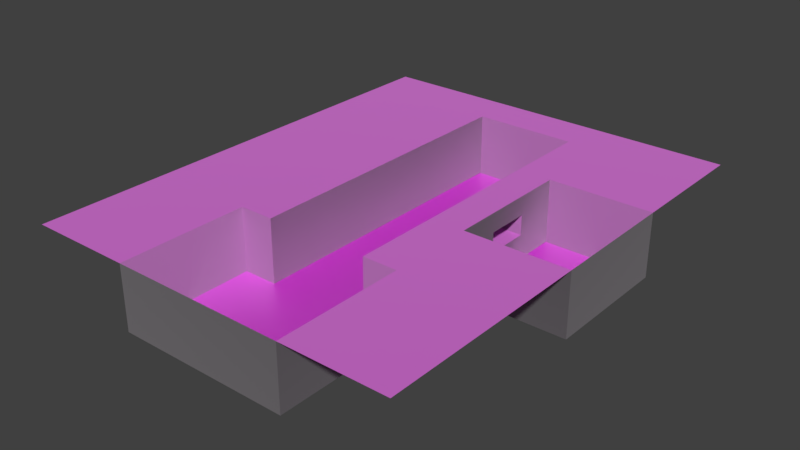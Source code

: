 # Source: Level0Final.blend  (saved by Blender 2.79.0; exported with 4.5.12 LTS)
import bpy
from mathutils import Matrix  # noqa: F401  (used for matrix-valued properties, if any)

bpy.ops.wm.read_factory_settings(use_empty=True)
scene = bpy.context.scene
scene.name = 'Scene'

# ---- collections
col_collection_1 = bpy.data.collections.new('Collection 1'); scene.collection.children.link(col_collection_1)

# ---- images (referenced by path relative to the original .blend; pixels are not part of the script)
import os
ASSET_DIR = os.environ.get("B2B_ASSET_DIR", "")  # directory of the original .blend (textures are referenced by path, not embedded)
HERE = os.path.dirname(os.path.abspath(__file__))  # packed textures are extracted next to this script under _unpacked/

def load_image(name, relpath, width, height, colorspace="sRGB"):
    """Load a texture the original file referenced (path relative to the .blend, or extracted next to this script)."""
    p = next((c for c in (os.path.join(HERE, relpath), os.path.join(ASSET_DIR, relpath)) if relpath and os.path.exists(c)), "")
    if p:
        img = bpy.data.images.load(p, check_existing=True)
        img.name = name
    else:  # same state as the original file: an image datablock whose file is absent (Cycles renders it pink)
        img = bpy.data.images.new(name, width, height)
        img.source = "FILE"
        img.filepath = "//" + (relpath or name)
    img.colorspace_settings.name = colorspace
    return img
img_concreteplates02_nrm_1k_jpg = load_image('ConcretePlates02_NRM_1K.jpg', 'ConcretePlates02_NRM_1K.jpg', 1024, 1024, 'Non-Color')
img_concreteplates02_col_var1_1k_jpg = load_image('ConcretePlates02_COL_VAR1_1K.jpg', 'ConcretePlates02_COL_VAR1_1K.jpg', 1024, 1024, 'sRGB')
img_concrete42_nrm_1k_jpg = load_image('Concrete42_NRM_1K.jpg', 'Concrete42_NRM_1K.jpg', 1024, 1024, 'Non-Color')
img_concrete42_col_var1_1k_jpg = load_image('Concrete42_COL_VAR1_1K.jpg', 'Concrete42_COL_VAR1_1K.jpg', 1024, 1024, 'sRGB')

# ---- materials (node trees are filled in below, after node groups)
mat_material_001 = bpy.data.materials.new('Material.001')
mat_material_001.alpha_threshold = 0.0
mat_material_001.roughness = 0.5
mat_material = bpy.data.materials.new('Material')
mat_material.alpha_threshold = 0.0
mat_material.roughness = 0.5

# ---- material node trees
mat_material_001.use_nodes = True; mat_material_001.node_tree.nodes.clear()
_N = mat_material_001.node_tree.nodes; _L = mat_material_001.node_tree.links
n0 = _N.new('ShaderNodeTexImage'); n0.name = 'Image Texture.001'; n0.location = (-234, 214)
n0.width = 140
n0.image = img_concreteplates02_nrm_1k_jpg
n1 = _N.new('ShaderNodeOutputMaterial'); n1.name = 'Material Output'; n1.location = (808, 294)
n2 = _N.new('ShaderNodeBsdfDiffuse'); n2.name = 'Diffuse BSDF'; n2.location = (358, 399)
n3 = _N.new('ShaderNodeBsdfAnisotropic'); n3.name = 'Glossy BSDF'; n3.location = (360, 205)
n3.distribution = 'GGX'
n3.inputs[1].default_value = 0.8944
n4 = _N.new('ShaderNodeMixShader'); n4.name = 'Mix Shader'; n4.location = (588, 350)
n5 = _N.new('ShaderNodeNormalMap'); n5.name = 'Normal Map'; n5.location = (67, 194)
n6 = _N.new('ShaderNodeTexImage'); n6.name = 'Image Texture'; n6.location = (-237, 494)
n6.width = 140
n6.image = img_concreteplates02_col_var1_1k_jpg
_L.new(n2.outputs[0], n4.inputs[1])
_L.new(n4.outputs[0], n1.inputs[0])
_L.new(n6.outputs[0], n2.inputs[0])
_L.new(n0.outputs[0], n5.inputs[1])
_L.new(n5.outputs[0], n3.inputs[4])
_L.new(n5.outputs[0], n2.inputs[2])
_L.new(n3.outputs[0], n4.inputs[2])
n1.is_active_output = True
mat_material.use_nodes = True; mat_material.node_tree.nodes.clear()
_N = mat_material.node_tree.nodes; _L = mat_material.node_tree.links
n0 = _N.new('ShaderNodeOutputMaterial'); n0.name = 'Material Output'; n0.location = (807, 262)
n1 = _N.new('ShaderNodeMixShader'); n1.name = 'Mix Shader'; n1.location = (585, 270)
n2 = _N.new('ShaderNodeBsdfDiffuse'); n2.name = 'Diffuse BSDF'; n2.location = (379, 363)
n3 = _N.new('ShaderNodeBsdfAnisotropic'); n3.name = 'Glossy BSDF'; n3.location = (392, 154)
n3.distribution = 'GGX'
n3.inputs[1].default_value = 0.4472
n4 = _N.new('ShaderNodeTexImage'); n4.name = 'Image Texture.001'; n4.location = (-81, 172)
n4.width = 140
n4.image = img_concrete42_nrm_1k_jpg
n5 = _N.new('ShaderNodeNormalMap'); n5.name = 'Normal Map'; n5.location = (139, 159)
n6 = _N.new('ShaderNodeTexImage'); n6.name = 'Image Texture'; n6.location = (-81, 467)
n6.width = 140
n6.image = img_concrete42_col_var1_1k_jpg
_L.new(n2.outputs[0], n1.inputs[1])
_L.new(n1.outputs[0], n0.inputs[0])
_L.new(n3.outputs[0], n1.inputs[2])
_L.new(n4.outputs[0], n5.inputs[1])
_L.new(n5.outputs[0], n3.inputs[4])
_L.new(n5.outputs[0], n2.inputs[2])
_L.new(n6.outputs[0], n2.inputs[0])
n0.is_active_output = True

# ---- world
world_world = bpy.data.worlds.new('World'); scene.world = world_world
world_world.color = (0.05088, 0.05088, 0.05088)
world_world.use_sun_shadow = False
world_world.sun_shadow_jitter_overblur = 0.0
world_world.cycles.sampling_method = 'MANUAL'

# ---- meshes
me_plane = bpy.data.meshes.new('Plane')
me_plane.from_pydata([(-1.0, -1.0, 0.0), (1.0, -1.0, 0.0), (-1.0, 1.0, 0.0), (1.0, 1.0, 0.0), (-1.0, 0.8182, 0.0), (-1.0, 0.6364, 0.0), (-1.0, 0.4545, 0.0), (-1.0, 0.2727, 0.0), (-1.0, 0.09091, 0.0), (-1.0, -0.09091, 0.0), (-1.0, -0.2727, 0.0), (-1.0, -0.4545, 0.0), (-1.0, -0.6364, 0.0), (-1.0, -0.8182, 0.0), (-0.8182, -1.0, 0.0), (-0.6364, -1.0, 0.0), (-0.4545, -1.0, 0.0), (-0.2727, -1.0, 0.0), (-0.09091, -1.0, 0.0), (0.09091, -1.0, 0.0), (0.2727, -1.0, 0.0), (0.4545, -1.0, 0.0), (0.6364, -1.0, 0.0), (0.8182, -1.0, 0.0), (1.0, -0.8182, 0.0), (1.0, -0.6364, 0.0), (1.0, -0.4545, 0.0), (1.0, -0.2727, 0.0), (1.0, -0.09091, 0.0), (1.0, 0.09091, 0.0), (1.0, 0.2727, 0.0), (1.0, 0.4545, 0.0), (1.0, 0.6364, 0.0), (1.0, 0.8182, 0.0), (0.8182, 1.0, 0.0), (0.6364, 1.0, 0.0), (0.4545, 1.0, 0.0), (0.2727, 1.0, 0.0), (0.09091, 1.0, 0.0), (-0.09091, 1.0, 0.0), (-0.2727, 1.0, 0.0), (-0.4545, 1.0, 0.0), (-0.6364, 1.0, 0.0), (-0.8182, 1.0, 0.0), (-0.8182, -0.8182, 0.0), (-0.8182, -0.6364, 0.0), (-0.8182, -0.4545, 0.0), (-0.8182, -0.2727, 0.0), (-0.8182, -0.09091, 0.0), (-0.8182, 0.09091, 0.0), (-0.8182, 0.2727, 0.0), (-0.8182, 0.4545, 0.0), (-0.8182, 0.6364, 0.0), (-0.8182, 0.8182, 0.0), (-0.6364, -0.8182, 0.0), (-0.6364, -0.6364, 0.0), (-0.6364, -0.4545, 0.0), (-0.6364, -0.2727, 0.0), (-0.6364, -0.09091, 0.0), (-0.6364, 0.09091, 0.0), (-0.6364, 0.2727, 0.0), (-0.6364, 0.4545, 0.0), (-0.6364, 0.6364, 0.0), (-0.6364, 0.8182, 0.0), (-0.4545, -0.8182, 0.0), (-0.4545, -0.6364, 0.0), (-0.4545, -0.4545, 0.0), (-0.4545, -0.2727, 0.0), (-0.4545, -0.09091, 0.0), (-0.4545, 0.09091, 0.0), (-0.4545, 0.2727, 0.0), (-0.4545, 0.4545, 0.0), (-0.4545, 0.6364, 0.0), (-0.4545, 0.8182, 0.0), (-0.2727, -0.4545, 0.0), (-0.2727, -0.2727, 0.0), (-0.2727, -0.09091, 0.0), (-0.2727, 0.09091, 0.0), (-0.2727, 0.2727, 0.0), (-0.2727, 0.4545, 0.0), (-0.2727, 0.6364, 0.0), (-0.2727, 0.8182, 0.0), (-0.09091, 0.8182, 0.0), (0.09091, 0.8182, 0.0), (0.2727, -0.4545, 0.0), (0.2727, -0.2727, 0.0), (0.2727, -0.09091, 0.0), (0.2727, 0.09091, 0.0), (0.2727, 0.2727, 0.0), (0.2727, 0.4545, 0.0), (0.2727, 0.6364, 0.0), (0.2727, 0.8182, 0.0), (0.4545, -0.8182, 0.0), (0.4545, -0.6364, 0.0), (0.4545, -0.4545, 0.0), (0.4545, -0.2727, 0.0), (0.4545, -0.09091, 0.0), (0.4545, 0.09091, 0.0), (0.4545, 0.2727, 0.0), (0.4545, 0.4545, 0.0), (0.4545, 0.6364, 0.0), (0.4545, 0.8182, 0.0), (0.6364, -0.8182, 0.0), (0.6364, -0.6364, 0.0), (0.6364, -0.4545, 0.0), (0.6364, -0.2727, 0.0), (0.6364, -0.09091, 0.0), (0.6364, 0.4545, 0.0), (0.6364, 0.6364, 0.0), (0.6364, 0.8182, 0.0), (0.8182, -0.8182, 0.0), (0.8182, -0.6364, 0.0), (0.8182, -0.4545, 0.0), (0.8182, -0.2727, 0.0), (0.8182, -0.09091, 0.0), (0.8182, 0.4545, 0.0), (0.8182, 0.6364, 0.0), (0.8182, 0.8182, 0.0), (-0.4545, -1.0, -5.0), (-0.2727, -1.0, -5.0), (-0.09091, -1.0, -5.0), (0.09091, -1.0, -5.0), (0.2727, -1.0, -5.0), (0.4545, -1.0, -5.0), (1.0, -0.09091, -5.0), (1.0, 0.09091, -5.0), (1.0, 0.2727, -5.0), (1.0, 0.4545, -5.0), (-0.4545, -0.8182, -5.0), (-0.4545, -0.6364, -5.0), (-0.4545, -0.4545, -5.0), (-0.2727, -0.4545, -5.0), (-0.2727, -0.2727, -5.0), (-0.2727, -0.09091, -5.0), (-0.2727, 0.09091, -5.0), (-0.2727, 0.2727, -5.0), (-0.2727, 0.4545, -5.0), (-0.2727, 0.6364, -5.0), (-0.2727, 0.8182, -5.0), (-0.09091, 0.8182, -5.0), (0.09091, 0.8182, -5.0), (0.2727, -0.4545, -5.0), (0.2727, -0.2727, -5.0), (0.2727, -0.09091, -5.0), (0.2727, 0.09091, -5.0), (0.2727, 0.2727, -5.0), (0.2727, 0.4545, -5.0), (0.2727, 0.6364, -5.0), (0.2727, 0.8182, -5.0), (0.4545, -0.8182, -5.0), (0.4545, -0.6364, -5.0), (0.4545, -0.4545, -5.0), (0.4545, -0.09091, -5.0), (0.4545, 0.09091, -5.0), (0.4545, 0.2727, -5.0), (0.4545, 0.4545, -5.0), (0.6364, -0.09091, -5.0), (0.6364, 0.4545, -5.0), (0.8182, -0.09091, -5.0), (0.8182, 0.4545, -5.0), (0.09091, -1.0, -1.5), (-0.2727, 0.6364, -1.5), (-0.09091, -1.0, -1.5), (-0.2727, 0.4545, -1.5), (-0.2727, -1.0, -1.5), (-0.2727, 0.2727, -1.5), (-0.2727, 0.09091, -1.5), (0.4545, -0.6364, -1.5), (-0.2727, 0.8182, -1.5), (-0.2727, -0.09091, -1.5), (0.4545, -0.8182, -1.5), (-0.4545, -0.6364, -1.5), (-0.2727, -0.2727, -1.5), (-0.4545, -0.8182, -1.5), (-0.4545, -1.0, -1.5), (-0.09091, 0.8182, -1.5), (0.2727, 0.6364, -1.5), (-0.2727, -0.4545, -1.5), (-0.4545, -0.4545, -1.5), (0.4545, -0.4545, -1.5), (0.2727, 0.4545, -1.5), (0.2727, 0.2727, -1.5), (0.2727, 0.09091, -1.5), (0.2727, 0.8182, -1.5), (0.09091, 0.8182, -1.5), (0.2727, -0.09091, -1.5), (0.2727, -1.0, -1.5), (0.4545, -1.0, -1.5), (0.2727, -0.4545, -1.5), (0.2727, -0.2727, -1.5), (0.09091, -1.0, -3.075), (-0.09091, -1.0, -3.075), (-0.2727, -1.0, -3.075), (0.4545, -0.6364, -3.075), (-0.2727, 0.8182, -3.075), (0.4545, -0.8182, -3.075), (-0.4545, -1.0, -3.075), (-0.09091, 0.8182, -3.075), (0.2727, 0.6364, -3.075), (-0.4545, -0.4545, -3.075), (0.2727, 0.4545, -3.075), (0.2727, 0.2727, -3.075), (0.2727, 0.09091, -3.075), (0.09091, 0.8182, -3.075), (0.2727, -0.09091, -3.075), (0.4545, -1.0, -3.075), (0.2727, -0.2727, -3.075), (-0.2727, 0.6364, -3.075), (-0.2727, 0.4545, -3.075), (-0.2727, 0.2727, -3.075), (-0.2727, 0.09091, -3.075), (-0.2727, -0.09091, -3.075), (-0.4545, -0.6364, -3.075), (-0.2727, -0.2727, -3.075), (-0.4545, -0.8182, -3.075), (-0.2727, -0.4545, -3.075), (0.4545, -0.4545, -3.075), (0.2727, 0.8182, -3.075), (0.2727, -1.0, -3.075), (0.2727, -0.4545, -3.075), (1.0, 0.4545, -1.5), (1.0, 0.2727, -1.5), (1.0, -0.09091, -1.5), (1.0, 0.09091, -1.5), (0.4545, -0.09091, -1.5), (0.8182, 0.4545, -1.5), (0.6364, 0.4545, -1.5), (0.4545, 0.4545, -1.5), (0.4545, 0.2727, -1.5), (0.4545, 0.09091, -1.5), (0.6364, -0.09091, -1.5), (0.8182, -0.09091, -1.5), (1.0, 0.4545, -3.075), (1.0, 0.2727, -3.075), (1.0, 0.09091, -3.075), (0.6364, 0.4545, -3.075), (0.4545, 0.09091, -3.075), (0.8182, -0.09091, -3.075), (1.0, -0.09091, -3.075), (0.4545, -0.09091, -3.075), (0.8182, 0.4545, -3.075), (0.4545, 0.4545, -3.075), (0.4545, 0.2727, -3.075), (0.6364, -0.09091, -3.075), (-0.4545, -1.0, -5.0), (-0.2727, -1.0, -5.0), (-0.09091, -1.0, -5.0), (0.09091, -1.0, -5.0), (0.2727, -1.0, -5.0), (0.4545, -1.0, -5.0), (1.0, -0.09091, -5.0), (1.0, 0.09091, -5.0), (1.0, 0.2727, -5.0), (1.0, 0.4545, -5.0), (-0.4545, -0.8182, -5.0), (-0.4545, -0.6364, -5.0), (-0.4545, -0.4545, -5.0), (-0.2727, -0.8182, -5.0), (-0.2727, -0.6364, -5.0), (-0.2727, -0.4545, -5.0), (-0.2727, -0.2727, -5.0), (-0.2727, -0.09091, -5.0), (-0.2727, 0.09091, -5.0), (-0.2727, 0.2727, -5.0), (-0.2727, 0.4545, -5.0), (-0.2727, 0.6364, -5.0), (-0.2727, 0.8182, -5.0), (-0.09091, -0.8182, -5.0), (-0.09091, -0.6364, -5.0), (-0.09091, -0.4545, -5.0), (-0.09091, -0.2727, -5.0), (-0.09091, -0.09091, -5.0), (-0.09091, 0.09091, -5.0), (-0.09091, 0.2727, -5.0), (-0.09091, 0.4545, -5.0), (-0.09091, 0.6364, -5.0), (-0.09091, 0.8182, -5.0), (0.09091, -0.8182, -5.0), (0.09091, -0.6364, -5.0), (0.09091, -0.4545, -5.0), (0.09091, -0.2727, -5.0), (0.09091, -0.09091, -5.0), (0.09091, 0.09091, -5.0), (0.09091, 0.2727, -5.0), (0.09091, 0.4545, -5.0), (0.09091, 0.6364, -5.0), (0.09091, 0.8182, -5.0), (0.2727, -0.8182, -5.0), (0.2727, -0.6364, -5.0), (0.2727, -0.4545, -5.0), (0.2727, -0.2727, -5.0), (0.2727, -0.09091, -5.0), (0.2727, 0.09091, -5.0), (0.2727, 0.2727, -5.0), (0.2727, 0.4545, -5.0), (0.2727, 0.6364, -5.0), (0.2727, 0.8182, -5.0), (0.4545, -0.8182, -5.0), (0.4545, -0.6364, -5.0), (0.4545, -0.4545, -5.0), (0.4545, -0.09091, -5.0), (0.4545, 0.09091, -5.0), (0.4545, 0.2727, -5.0), (0.4545, 0.4545, -5.0), (0.6364, -0.09091, -5.0), (0.6364, 0.09091, -5.0), (0.6364, 0.2727, -5.0), (0.6364, 0.4545, -5.0), (0.8182, -0.09091, -5.0), (0.8182, 0.09091, -5.0), (0.8182, 0.2727, -5.0), (0.8182, 0.4545, -5.0)], [], [(117, 33, 3, 34), (4, 53, 43, 2), (53, 63, 42, 43), (63, 73, 41, 42), (73, 81, 40, 41), (81, 82, 39, 40), (82, 83, 38, 39), (83, 91, 37, 38), (91, 101, 36, 37), (101, 109, 35, 36), (109, 117, 34, 35), (0, 14, 44, 13), (13, 44, 45, 12), (12, 45, 46, 11), (11, 46, 47, 10), (10, 47, 48, 9), (9, 48, 49, 8), (8, 49, 50, 7), (7, 50, 51, 6), (6, 51, 52, 5), (5, 52, 53, 4), (14, 15, 54, 44), (44, 54, 55, 45), (45, 55, 56, 46), (46, 56, 57, 47), (47, 57, 58, 48), (48, 58, 59, 49), (49, 59, 60, 50), (50, 60, 61, 51), (51, 61, 62, 52), (52, 62, 63, 53), (15, 16, 64, 54), (54, 64, 65, 55), (55, 65, 66, 56), (56, 66, 67, 57), (57, 67, 68, 58), (58, 68, 69, 59), (59, 69, 70, 60), (60, 70, 71, 61), (61, 71, 72, 62), (62, 72, 73, 63), (66, 74, 75, 67), (67, 75, 76, 68), (68, 76, 77, 69), (69, 77, 78, 70), (70, 78, 79, 71), (71, 79, 80, 72), (72, 80, 81, 73), (190, 218, 122, 121), (194, 207, 137, 138), (236, 239, 152, 153), (232, 240, 159, 127), (191, 190, 121, 120), (207, 208, 136, 137), (192, 191, 120, 119), (208, 209, 135, 136), (233, 232, 127, 126), (196, 192, 119, 118), (209, 210, 134, 135), (193, 216, 151, 150), (237, 238, 124, 158), (234, 233, 126, 125), (210, 211, 133, 134), (195, 193, 150, 149), (238, 234, 125, 124), (199, 212, 129, 130), (197, 194, 138, 139), (211, 213, 132, 133), (205, 195, 149, 123), (212, 214, 128, 129), (213, 215, 131, 132), (214, 196, 118, 128), (235, 241, 155, 157), (198, 217, 148, 147), (203, 197, 139, 140), (200, 198, 147, 146), (215, 199, 130, 131), (216, 219, 141, 151), (201, 200, 146, 145), (239, 243, 156, 152), (202, 201, 145, 144), (84, 94, 95, 85), (85, 95, 96, 86), (86, 96, 97, 87), (87, 97, 98, 88), (88, 98, 99, 89), (89, 99, 100, 90), (90, 100, 101, 91), (21, 22, 102, 92), (92, 102, 103, 93), (93, 103, 104, 94), (94, 104, 105, 95), (95, 105, 106, 96), (240, 235, 157, 159), (204, 202, 144, 143), (217, 203, 140, 148), (99, 107, 108, 100), (100, 108, 109, 101), (22, 23, 110, 102), (102, 110, 111, 103), (103, 111, 112, 104), (104, 112, 113, 105), (105, 113, 114, 106), (241, 242, 154, 155), (206, 204, 143, 142), (218, 205, 123, 122), (107, 115, 116, 108), (108, 116, 117, 109), (23, 1, 24, 110), (110, 24, 25, 111), (111, 25, 26, 112), (112, 26, 27, 113), (113, 27, 28, 114), (242, 236, 153, 154), (219, 206, 142, 141), (243, 237, 158, 156), (115, 31, 32, 116), (116, 32, 33, 117), (84, 85, 189, 188), (20, 21, 187, 186), (85, 86, 185, 189), (91, 83, 184, 183), (86, 87, 182, 185), (87, 88, 181, 182), (88, 89, 180, 181), (94, 84, 188, 179), (74, 66, 178, 177), (89, 90, 176, 180), (83, 82, 175, 184), (90, 91, 183, 176), (64, 16, 174, 173), (75, 74, 177, 172), (65, 64, 173, 171), (21, 92, 170, 187), (76, 75, 172, 169), (82, 81, 168, 175), (66, 65, 171, 178), (92, 93, 167, 170), (77, 76, 169, 166), (93, 94, 179, 167), (78, 77, 166, 165), (16, 17, 164, 174), (79, 78, 165, 163), (17, 18, 162, 164), (80, 79, 163, 161), (18, 19, 160, 162), (81, 80, 161, 168), (19, 20, 186, 160), (188, 189, 206, 219), (186, 187, 205, 218), (189, 185, 204, 206), (183, 184, 203, 217), (185, 182, 202, 204), (106, 114, 231, 230), (181, 180, 200, 201), (179, 188, 219, 216), (177, 178, 199, 215), (180, 176, 198, 200), (184, 175, 197, 203), (176, 183, 217, 198), (173, 174, 196, 214), (172, 177, 215, 213), (171, 173, 214, 212), (187, 170, 195, 205), (169, 172, 213, 211), (175, 168, 194, 197), (178, 171, 212, 199), (170, 167, 193, 195), (166, 169, 211, 210), (167, 179, 216, 193), (165, 166, 210, 209), (174, 164, 192, 196), (163, 165, 209, 208), (164, 162, 191, 192), (161, 163, 208, 207), (162, 160, 190, 191), (168, 161, 207, 194), (160, 186, 218, 190), (98, 97, 229, 228), (99, 98, 228, 227), (115, 107, 226, 225), (96, 106, 230, 224), (107, 99, 227, 226), (28, 29, 223, 222), (29, 30, 221, 223), (114, 28, 222, 231), (30, 31, 220, 221), (31, 115, 225, 220), (97, 96, 224, 229), (230, 231, 237, 243), (201, 202, 236, 242), (227, 228, 242, 241), (225, 226, 235, 240), (224, 230, 243, 239), (226, 227, 241, 235), (222, 223, 234, 238), (223, 221, 233, 234), (231, 222, 238, 237), (221, 220, 232, 233), (220, 225, 240, 232), (229, 224, 239, 236), (202, 182, 229, 236), (181, 201, 242, 228), (181, 228, 229, 182), (244, 245, 257, 254), (254, 257, 258, 255), (255, 258, 259, 256), (245, 246, 267, 257), (257, 267, 268, 258), (258, 268, 269, 259), (259, 269, 270, 260), (260, 270, 271, 261), (261, 271, 272, 262), (262, 272, 273, 263), (263, 273, 274, 264), (264, 274, 275, 265), (265, 275, 276, 266), (246, 247, 277, 267), (267, 277, 278, 268), (268, 278, 279, 269), (269, 279, 280, 270), (270, 280, 281, 271), (271, 281, 282, 272), (272, 282, 283, 273), (273, 283, 284, 274), (274, 284, 285, 275), (275, 285, 286, 276), (247, 248, 287, 277), (277, 287, 288, 278), (278, 288, 289, 279), (279, 289, 290, 280), (280, 290, 291, 281), (281, 291, 292, 282), (282, 292, 293, 283), (283, 293, 294, 284), (284, 294, 295, 285), (285, 295, 296, 286), (248, 249, 297, 287), (287, 297, 298, 288), (288, 298, 299, 289), (300, 304, 305, 301), (301, 305, 306, 302), (302, 306, 307, 303), (304, 308, 309, 305), (305, 309, 310, 306), (306, 310, 311, 307), (308, 250, 251, 309), (309, 251, 252, 310), (310, 252, 253, 311)])
me_plane.polygons.foreach_set('material_index', [0, 0, 0, 0, 0, 0, 0, 0, 0, 0, 0, 0, 0, 0, 0, 0, 0, 0, 0, 0, 0, 0, 0, 0, 0, 0, 0, 0, 0, 0, 0, 0, 0, 0, 0, 0, 0, 0, 0, 0, 0, 0, 0, 0, 0, 0, 0, 0, 0, 0, 0, 0, 0, 0, 0, 0, 0, 0, 0, 0, 0, 0, 0, 0, 0, 0, 0, 0, 0, 0, 0, 0, 0, 0, 0, 0, 0, 0, 0, 0, 0, 0, 0, 0, 0, 0, 0, 0, 0, 0, 0, 0, 0, 0, 0, 0, 0, 0, 0, 0, 0, 0, 0, 0, 0, 0, 0, 0, 0, 0, 0, 0, 0, 0, 0, 0, 0, 0, 0, 0, 0, 0, 0, 0, 0, 0, 0, 0, 0, 0, 0, 0, 0, 0, 0, 0, 0, 0, 0, 0, 0, 0, 0, 0, 0, 0, 0, 0, 0, 0, 0, 0, 0, 0, 0, 0, 0, 0, 0, 0, 0, 0, 0, 0, 0, 0, 0, 0, 0, 0, 0, 0, 0, 0, 0, 0, 0, 0, 0, 0, 0, 0, 0, 0, 0, 0, 0, 0, 0, 0, 0, 0, 0, 0, 0, 0, 0, 0, 0, 0, 0, 0, 0, 0, 1, 1, 1, 1, 1, 1, 1, 1, 1, 1, 1, 1, 1, 1, 1, 1, 1, 1, 1, 1, 1, 1, 1, 1, 1, 1, 1, 1, 1, 1, 1, 1, 1, 1, 1, 1, 1, 1, 1, 1, 1, 1, 1, 1, 1])
_uv = me_plane.uv_layers.new(name='UVMap')
_uv.uv.foreach_set('vector', [0.6744, 0.02597, 0.6744, 0.0, 0.6977, 0.0, 0.6977, 0.02597, 0.6744, 0.2857, 0.6744, 0.2597, 0.6977, 0.2597, 0.6977, 0.2857, 0.6744, 0.2597, 0.6744, 0.2338, 0.6977, 0.2338, 0.6977, 0.2597, 0.6744, 0.2338, 0.6744, 0.2078, 0.6977, 0.2078, 0.6977, 0.2338, 0.6744, 0.2078, 0.6744, 0.1818, 0.6977, 0.1818, 0.6977, 0.2078, 0.6744, 0.1818, 0.6744, 0.1558, 0.6977, 0.1558, 0.6977, 0.1818, 0.6744, 0.1558, 0.6744, 0.1299, 0.6977, 0.1299, 0.6977, 0.1558, 0.6744, 0.1299, 0.6744, 0.1039, 0.6977, 0.1039, 0.6977, 0.1299, 0.6744, 0.1039, 0.6744, 0.07792, 0.6977, 0.07792, 0.6977, 0.1039, 0.6744, 0.07792, 0.6744, 0.05195, 0.6977, 0.05195, 0.6977, 0.07792, 0.6744, 0.05195, 0.6744, 0.02597, 0.6977, 0.02597, 0.6977, 0.05195, 0.4419, 0.2857, 0.4419, 0.2597, 0.4651, 0.2597, 0.4651, 0.2857, 0.4651, 0.2857, 0.4651, 0.2597, 0.4884, 0.2597, 0.4884, 0.2857, 0.4884, 0.2857, 0.4884, 0.2597, 0.5116, 0.2597, 0.5116, 0.2857, 0.5116, 0.2857, 0.5116, 0.2597, 0.5349, 0.2597, 0.5349, 0.2857, 0.5349, 0.2857, 0.5349, 0.2597, 0.5581, 0.2597, 0.5581, 0.2857, 0.5581, 0.2857, 0.5581, 0.2597, 0.5814, 0.2597, 0.5814, 0.2857, 0.5814, 0.2857, 0.5814, 0.2597, 0.6047, 0.2597, 0.6047, 0.2857, 0.6047, 0.2857, 0.6047, 0.2597, 0.6279, 0.2597, 0.6279, 0.2857, 0.6279, 0.2857, 0.6279, 0.2597, 0.6512, 0.2597, 0.6512, 0.2857, 0.6512, 0.2857, 0.6512, 0.2597, 0.6744, 0.2597, 0.6744, 0.2857, 0.4419, 0.2597, 0.4419, 0.2338, 0.4651, 0.2338, 0.4651, 0.2597, 0.4651, 0.2597, 0.4651, 0.2338, 0.4884, 0.2338, 0.4884, 0.2597, 0.4884, 0.2597, 0.4884, 0.2338, 0.5116, 0.2338, 0.5116, 0.2597, 0.5116, 0.2597, 0.5116, 0.2338, 0.5349, 0.2338, 0.5349, 0.2597, 0.5349, 0.2597, 0.5349, 0.2338, 0.5581, 0.2338, 0.5581, 0.2597, 0.5581, 0.2597, 0.5581, 0.2338, 0.5814, 0.2338, 0.5814, 0.2597, 0.5814, 0.2597, 0.5814, 0.2338, 0.6047, 0.2338, 0.6047, 0.2597, 0.6047, 0.2597, 0.6047, 0.2338, 0.6279, 0.2338, 0.6279, 0.2597, 0.6279, 0.2597, 0.6279, 0.2338, 0.6512, 0.2338, 0.6512, 0.2597, 0.6512, 0.2597, 0.6512, 0.2338, 0.6744, 0.2338, 0.6744, 0.2597, 0.4419, 0.2338, 0.4419, 0.2078, 0.4651, 0.2078, 0.4651, 0.2338, 0.4651, 0.2338, 0.4651, 0.2078, 0.4884, 0.2078, 0.4884, 0.2338, 0.4884, 0.2338, 0.4884, 0.2078, 0.5116, 0.2078, 0.5116, 0.2338, 0.5116, 0.2338, 0.5116, 0.2078, 0.5349, 0.2078, 0.5349, 0.2338, 0.5349, 0.2338, 0.5349, 0.2078, 0.5581, 0.2078, 0.5581, 0.2338, 0.5581, 0.2338, 0.5581, 0.2078, 0.5814, 0.2078, 0.5814, 0.2338, 0.5814, 0.2338, 0.5814, 0.2078, 0.6047, 0.2078, 0.6047, 0.2338, 0.6047, 0.2338, 0.6047, 0.2078, 0.6279, 0.2078, 0.6279, 0.2338, 0.6279, 0.2338, 0.6279, 0.2078, 0.6512, 0.2078, 0.6512, 0.2338, 0.6512, 0.2338, 0.6512, 0.2078, 0.6744, 0.2078, 0.6744, 0.2338, 0.5116, 0.2078, 0.5116, 0.1818, 0.5349, 0.1818, 0.5349, 0.2078, 0.5349, 0.2078, 0.5349, 0.1818, 0.5581, 0.1818, 0.5581, 0.2078, 0.5581, 0.2078, 0.5581, 0.1818, 0.5814, 0.1818, 0.5814, 0.2078, 0.5814, 0.2078, 0.5814, 0.1818, 0.6047, 0.1818, 0.6047, 0.2078, 0.6047, 0.2078, 0.6047, 0.1818, 0.6279, 0.1818, 0.6279, 0.2078, 0.6279, 0.2078, 0.6279, 0.1818, 0.6512, 0.1818, 0.6512, 0.2078, 0.6512, 0.2078, 0.6512, 0.1818, 0.6744, 0.1818, 0.6744, 0.2078, -2.317, 0.615, -1.512, 0.615, -1.512, 1.0, -2.317, 1.0, 4.158, 0.385, 3.493, 0.385, 3.493, 0.0, 4.158, 0.0, 3.174, 0.385, 2.506, 0.385, 2.506, 0.0, 3.174, 0.0, -1.506, 0.615, -0.8372, 0.615, -0.8372, 1.0, -1.506, 1.0, -3.122, 0.615, -2.317, 0.615, -2.317, 1.0, -3.122, 1.0, 3.493, 0.385, 2.828, 0.385, 2.828, 0.0, 3.493, 0.0, -3.927, 0.615, -3.122, 0.615, -3.122, 1.0, -3.927, 1.0, 2.828, 0.385, 2.163, 0.385, 2.163, 0.0, 2.828, 0.0, -2.174, 0.615, -1.506, 0.615, -1.506, 1.0, -2.174, 1.0, -4.732, 0.615, -3.927, 0.615, -3.927, 1.0, -4.732, 1.0, 2.163, 0.385, 1.498, 0.385, 1.498, 0.0, 2.163, 0.0, 0.9025, 0.615, 1.707, 0.615, 1.707, 1.0, 0.9025, 1.0, 1.837, 0.615, 2.506, 0.615, 2.506, 1.0, 1.837, 1.0, -2.843, 0.615, -2.174, 0.615, -2.174, 1.0, -2.843, 1.0, 1.498, 0.385, 0.8326, 0.385, 0.8326, 0.0, 1.498, 0.0, 0.09754, 0.615, 0.9025, 0.615, 0.9025, 1.0, 0.09754, 1.0, -3.512, 0.615, -2.843, 0.615, -2.843, 1.0, -3.512, 1.0, 1.707, 0.615, 2.512, 0.615, 2.512, 1.0, 1.707, 1.0, 5.488, 0.615, 6.154, 0.615, 6.154, 1.0, 5.488, 1.0, 0.8326, 0.385, 0.1674, 0.385, 0.1674, 0.0, 0.8326, 0.0, -0.7074, 0.615, 0.09754, 0.615, 0.09754, 1.0, -0.7074, 1.0, 2.512, 0.615, 3.317, 0.615, 3.317, 1.0, 2.512, 1.0, 0.1674, 0.385, -0.4977, 0.385, -0.4977, 0.0, 0.1674, 0.0, 3.317, 0.615, 4.122, 0.615, 4.122, 1.0, 3.317, 1.0, -0.1686, 0.615, 0.5, 0.615, 0.5, 1.0, -0.1686, 1.0, -1.163, 0.615, -0.4977, 0.615, -0.4977, 1.0, -1.163, 1.0, 4.823, 0.615, 5.488, 0.615, 5.488, 1.0, 4.823, 1.0, -1.828, 0.615, -1.163, 0.615, -1.163, 1.0, -1.828, 1.0, 4.927, 0.615, 5.732, 0.615, 5.732, 1.0, 4.927, 1.0, 4.122, 0.615, 4.927, 0.615, 4.927, 1.0, 4.122, 1.0, -2.493, 0.615, -1.828, 0.615, -1.828, 1.0, -2.493, 1.0, 0.5, 0.615, 1.169, 0.615, 1.169, 1.0, 0.5, 1.0, -3.158, 0.615, -2.493, 0.615, -2.493, 1.0, -3.158, 1.0, 0.5116, 0.1039, 0.5116, 0.07792, 0.5349, 0.07792, 0.5349, 0.1039, 0.5349, 0.1039, 0.5349, 0.07792, 0.5581, 0.07792, 0.5581, 0.1039, 0.5581, 0.1039, 0.5581, 0.07792, 0.5814, 0.07792, 0.5814, 0.1039, 0.5814, 0.1039, 0.5814, 0.07792, 0.6047, 0.07792, 0.6047, 0.1039, 0.6047, 0.1039, 0.6047, 0.07792, 0.6279, 0.07792, 0.6279, 0.1039, 0.6279, 0.1039, 0.6279, 0.07792, 0.6512, 0.07792, 0.6512, 0.1039, 0.6512, 0.1039, 0.6512, 0.07792, 0.6744, 0.07792, 0.6744, 0.1039, 0.4419, 0.07792, 0.4419, 0.05195, 0.4651, 0.05195, 0.4651, 0.07792, 0.4651, 0.07792, 0.4651, 0.05195, 0.4884, 0.05195, 0.4884, 0.07792, 0.4884, 0.07792, 0.4884, 0.05195, 0.5116, 0.05195, 0.5116, 0.07792, 0.5116, 0.07792, 0.5116, 0.05195, 0.5349, 0.05195, 0.5349, 0.07792, 0.5349, 0.07792, 0.5349, 0.05195, 0.5581, 0.05195, 0.5581, 0.07792, -0.8372, 0.615, -0.1686, 0.615, -0.1686, 1.0, -0.8372, 1.0, -3.823, 0.615, -3.158, 0.615, -3.158, 1.0, -3.823, 1.0, 4.158, 0.615, 4.823, 0.615, 4.823, 1.0, 4.158, 1.0, 0.6279, 0.07792, 0.6279, 0.05195, 0.6512, 0.05195, 0.6512, 0.07792, 0.6512, 0.07792, 0.6512, 0.05195, 0.6744, 0.05195, 0.6744, 0.07792, 0.4419, 0.05195, 0.4419, 0.02597, 0.4651, 0.02597, 0.4651, 0.05195, 0.4651, 0.05195, 0.4651, 0.02597, 0.4884, 0.02597, 0.4884, 0.05195, 0.4884, 0.05195, 0.4884, 0.02597, 0.5116, 0.02597, 0.5116, 0.05195, 0.5116, 0.05195, 0.5116, 0.02597, 0.5349, 0.02597, 0.5349, 0.05195, 0.5349, 0.05195, 0.5349, 0.02597, 0.5581, 0.02597, 0.5581, 0.05195, 4.512, 0.385, 3.843, 0.385, 3.843, 0.0, 4.512, 0.0, -4.488, 0.615, -3.823, 0.615, -3.823, 1.0, -4.488, 1.0, -1.512, 0.615, -0.7074, 0.615, -0.7074, 1.0, -1.512, 1.0, 0.6279, 0.05195, 0.6279, 0.02597, 0.6512, 0.02597, 0.6512, 0.05195, 0.6512, 0.05195, 0.6512, 0.02597, 0.6744, 0.02597, 0.6744, 0.05195, 0.4419, 0.02597, 0.4419, 4.257e-08, 0.4651, 4.257e-08, 0.4651, 0.02597, 0.4651, 0.02597, 0.4651, 4.257e-08, 0.4884, 2.554e-08, 0.4884, 0.02597, 0.4884, 0.02597, 0.4884, 2.554e-08, 0.5116, 2.554e-08, 0.5116, 0.02597, 0.5116, 0.02597, 0.5116, 2.554e-08, 0.5349, 1.703e-08, 0.5349, 0.02597, 0.5349, 0.02597, 0.5349, 1.703e-08, 0.5581, 1.703e-08, 0.5581, 0.02597, 3.843, 0.385, 3.174, 0.385, 3.174, 0.0, 3.843, 0.0, -5.154, 0.615, -4.488, 0.615, -4.488, 1.0, -5.154, 1.0, 1.169, 0.615, 1.837, 0.615, 1.837, 1.0, 1.169, 1.0, 0.6279, 0.02597, 0.6279, 1.703e-08, 0.6512, 1.703e-08, 0.6512, 0.02597, 0.6512, 0.02597, 0.6512, 1.703e-08, 0.6744, 0.0, 0.6744, 0.02597, -5.154, 2.98e-08, -4.488, 2.98e-08, -4.488, 0.3, -5.154, 0.3, -1.512, 2.98e-08, -0.7074, 2.98e-08, -0.7074, 0.3, -1.512, 0.3, -4.488, 2.98e-08, -3.823, 2.98e-08, -3.823, 0.3, -4.488, 0.3, 4.158, 0.0, 4.823, 0.0, 4.823, 0.3, 4.158, 0.3, -3.823, 2.98e-08, -3.158, 2.98e-08, -3.158, 0.3, -3.823, 0.3, -3.158, 2.98e-08, -2.493, 2.98e-08, -2.493, 0.3, -3.158, 0.3, -2.493, 2.98e-08, -1.828, 0.0, -1.828, 0.3, -2.493, 0.3, 4.122, 0.0, 4.927, 0.0, 4.927, 0.3, 4.122, 0.3, 4.927, 0.0, 5.732, 0.0, 5.732, 0.3, 4.927, 0.3, -1.828, 0.0, -1.163, 0.0, -1.163, 0.3, -1.828, 0.3, 4.823, 0.0, 5.488, 0.0, 5.488, 0.3, 4.823, 0.3, -1.163, 0.0, -0.4977, 0.0, -0.4977, 0.3, -1.163, 0.3, 3.317, 0.0, 4.122, 0.0, 4.122, 0.3, 3.317, 0.3, 0.1674, 1.0, -0.4977, 1.0, -0.4977, 0.7, 0.1674, 0.7, 2.512, 0.0, 3.317, 0.0, 3.317, 0.3, 2.512, 0.3, -0.7074, 2.98e-08, 0.09754, 0.0, 0.09754, 0.3, -0.7074, 0.3, 0.8326, 1.0, 0.1674, 1.0, 0.1674, 0.7, 0.8326, 0.7, 5.488, 0.0, 6.154, 0.0, 6.154, 0.3, 5.488, 0.3, 1.707, 0.0, 2.512, 0.0, 2.512, 0.3, 1.707, 0.3, 0.09754, 0.0, 0.9025, 0.0, 0.9025, 0.3, 0.09754, 0.3, 1.498, 1.0, 0.8326, 1.0, 0.8326, 0.7, 1.498, 0.7, 0.9025, 0.0, 1.707, 0.0, 1.707, 0.3, 0.9025, 0.3, 2.163, 1.0, 1.498, 1.0, 1.498, 0.7, 2.163, 0.7, -4.732, 0.0, -3.927, 0.0, -3.927, 0.3, -4.732, 0.3, 2.828, 1.0, 2.163, 1.0, 2.163, 0.7, 2.828, 0.7, -3.927, 0.0, -3.122, 0.0, -3.122, 0.3, -3.927, 0.3, 3.493, 1.0, 2.828, 1.0, 2.828, 0.7, 3.493, 0.7, -3.122, 0.0, -2.317, 2.98e-08, -2.317, 0.3, -3.122, 0.3, 4.158, 1.0, 3.493, 1.0, 3.493, 0.7, 4.158, 0.7, -2.317, 2.98e-08, -1.512, 2.98e-08, -1.512, 0.3, -2.317, 0.3, -5.154, 0.3, -4.488, 0.3, -4.488, 0.615, -5.154, 0.615, -1.512, 0.3, -0.7074, 0.3, -0.7074, 0.615, -1.512, 0.615, -4.488, 0.3, -3.823, 0.3, -3.823, 0.615, -4.488, 0.615, 4.158, 0.3, 4.823, 0.3, 4.823, 0.615, 4.158, 0.615, -3.823, 0.3, -3.158, 0.3, -3.158, 0.615, -3.823, 0.615, 1.169, 0.0, 1.837, 0.0, 1.837, 0.3, 1.169, 0.3, -2.493, 0.3, -1.828, 0.3, -1.828, 0.615, -2.493, 0.615, 4.122, 0.3, 4.927, 0.3, 4.927, 0.615, 4.122, 0.615, 4.927, 0.3, 5.732, 0.3, 5.732, 0.615, 4.927, 0.615, -1.828, 0.3, -1.163, 0.3, -1.163, 0.615, -1.828, 0.615, 4.823, 0.3, 5.488, 0.3, 5.488, 0.615, 4.823, 0.615, -1.163, 0.3, -0.4977, 0.3, -0.4977, 0.615, -1.163, 0.615, 3.317, 0.3, 4.122, 0.3, 4.122, 0.615, 3.317, 0.615, 0.1674, 0.7, -0.4977, 0.7, -0.4977, 0.385, 0.1674, 0.385, 2.512, 0.3, 3.317, 0.3, 3.317, 0.615, 2.512, 0.615, -0.7074, 0.3, 0.09754, 0.3, 0.09754, 0.615, -0.7074, 0.615, 0.8326, 0.7, 0.1674, 0.7, 0.1674, 0.385, 0.8326, 0.385, 5.488, 0.3, 6.154, 0.3, 6.154, 0.615, 5.488, 0.615, 1.707, 0.3, 2.512, 0.3, 2.512, 0.615, 1.707, 0.615, 0.09754, 0.3, 0.9025, 0.3, 0.9025, 0.615, 0.09754, 0.615, 1.498, 0.7, 0.8326, 0.7, 0.8326, 0.385, 1.498, 0.385, 0.9025, 0.3, 1.707, 0.3, 1.707, 0.615, 0.9025, 0.615, 2.163, 0.7, 1.498, 0.7, 1.498, 0.385, 2.163, 0.385, -4.732, 0.3, -3.927, 0.3, -3.927, 0.615, -4.732, 0.615, 2.828, 0.7, 2.163, 0.7, 2.163, 0.385, 2.828, 0.385, -3.927, 0.3, -3.122, 0.3, -3.122, 0.615, -3.927, 0.615, 3.493, 0.7, 2.828, 0.7, 2.828, 0.385, 3.493, 0.385, -3.122, 0.3, -2.317, 0.3, -2.317, 0.615, -3.122, 0.615, 4.158, 0.7, 3.493, 0.7, 3.493, 0.385, 4.158, 0.385, -2.317, 0.3, -1.512, 0.3, -1.512, 0.615, -2.317, 0.615, 3.843, 1.0, 3.174, 1.0, 3.174, 0.7, 3.843, 0.7, 4.512, 1.0, 3.843, 1.0, 3.843, 0.7, 4.512, 0.7, -0.8372, 0.0, -0.1686, 0.0, -0.1686, 0.3, -0.8372, 0.3, 0.5, 0.0, 1.169, 0.0, 1.169, 0.3, 0.5, 0.3, -0.1686, 0.0, 0.5, 0.0, 0.5, 0.3, -0.1686, 0.3, -3.512, 2.98e-08, -2.843, 0.0, -2.843, 0.3, -3.512, 0.3, -2.843, 0.0, -2.174, 0.0, -2.174, 0.3, -2.843, 0.3, 1.837, 0.0, 2.506, 0.0, 2.506, 0.3, 1.837, 0.3, -2.174, 0.0, -1.506, 0.0, -1.506, 0.3, -2.174, 0.3, -1.506, 0.0, -0.8372, 0.0, -0.8372, 0.3, -1.506, 0.3, 3.174, 1.0, 2.506, 1.0, 2.506, 0.7, 3.174, 0.7, 1.169, 0.3, 1.837, 0.3, 1.837, 0.615, 1.169, 0.615, 0.9992, -0.9577, 0.9992, 0.5, 0.0008243, 0.5, 0.0008243, -0.9577, 4.512, 0.7, 3.843, 0.7, 3.843, 0.385, 4.512, 0.385, -0.8372, 0.3, -0.1686, 0.3, -0.1686, 0.615, -0.8372, 0.615, 0.5, 0.3, 1.169, 0.3, 1.169, 0.615, 0.5, 0.615, -0.1686, 0.3, 0.5, 0.3, 0.5, 0.615, -0.1686, 0.615, -3.512, 0.3, -2.843, 0.3, -2.843, 0.615, -3.512, 0.615, -2.843, 0.3, -2.174, 0.3, -2.174, 0.615, -2.843, 0.615, 1.837, 0.3, 2.506, 0.3, 2.506, 0.615, 1.837, 0.615, -2.174, 0.3, -1.506, 0.3, -1.506, 0.615, -2.174, 0.615, -1.506, 0.3, -0.8372, 0.3, -0.8372, 0.615, -1.506, 0.615, 3.174, 0.7, 2.506, 0.7, 2.506, 0.385, 3.174, 0.385, 0.5, 1.0, 0.5, 0.0, 1.44, 2.384e-07, 1.44, 1.0, 0.5, 0.0, 0.5, 1.0, -0.4398, 1.0, -0.4398, 1.49e-07, 0.9992, 1.958, 0.0008243, 1.958, 0.0008245, 0.5, 0.9992, 0.5, -1.025, -2.002, -0.5158, -2.002, -0.5158, -1.501, -1.025, -1.501, -1.025, -1.501, -0.5158, -1.501, -0.5158, -1.001, -1.025, -1.001, -1.025, -1.001, -0.5158, -1.001, -0.5158, -0.5007, -1.025, -0.5007, -0.5158, -2.002, -0.006599, -2.002, -0.006599, -1.501, -0.5158, -1.501, -0.5158, -1.501, -0.006599, -1.501, -0.006599, -1.001, -0.5158, -1.001, -0.5158, -1.001, -0.006599, -1.001, -0.006599, -0.5007, -0.5158, -0.5007, -0.5158, -0.5007, -0.006599, -0.5007, -0.006599, -0.0003357, -0.5158, -0.0003355, -0.5158, -0.0003355, -0.006599, -0.0003357, -0.006598, 0.5, -0.5158, 0.5, -0.5158, 0.5, -0.006598, 0.5, -0.006598, 1.0, -0.5158, 1.0, -0.5158, 1.0, -0.006598, 1.0, -0.006598, 1.501, -0.5158, 1.501, -0.5158, 1.501, -0.006598, 1.501, -0.006598, 2.001, -0.5158, 2.001, -0.5158, 2.001, -0.006598, 2.001, -0.006598, 2.501, -0.5158, 2.501, -0.5158, 2.501, -0.006598, 2.501, -0.006598, 3.002, -0.5158, 3.002, -0.006599, -2.002, 0.5026, -2.002, 0.5026, -1.501, -0.006599, -1.501, -0.006599, -1.501, 0.5026, -1.501, 0.5026, -1.001, -0.006599, -1.001, -0.006599, -1.001, 0.5026, -1.001, 0.5026, -0.5007, -0.006599, -0.5007, -0.006599, -0.5007, 0.5026, -0.5007, 0.5026, -0.0003357, -0.006599, -0.0003357, -0.006599, -0.0003357, 0.5026, -0.0003357, 0.5026, 0.5, -0.006598, 0.5, -0.006598, 0.5, 0.5026, 0.5, 0.5026, 1.0, -0.006598, 1.0, -0.006598, 1.0, 0.5026, 1.0, 0.5026, 1.501, -0.006598, 1.501, -0.006598, 1.501, 0.5026, 1.501, 0.5026, 2.001, -0.006598, 2.001, -0.006598, 2.001, 0.5026, 2.001, 0.5026, 2.501, -0.006598, 2.501, -0.006598, 2.501, 0.5026, 2.501, 0.5026, 3.002, -0.006598, 3.002, 0.5026, -2.002, 1.012, -2.002, 1.012, -1.501, 0.5026, -1.501, 0.5026, -1.501, 1.012, -1.501, 1.012, -1.001, 0.5026, -1.001, 0.5026, -1.001, 1.012, -1.001, 1.012, -0.5007, 0.5026, -0.5007, 0.5026, -0.5007, 1.012, -0.5007, 1.012, -0.0003358, 0.5026, -0.0003357, 0.5026, -0.0003357, 1.012, -0.0003358, 1.012, 0.5, 0.5026, 0.5, 0.5026, 0.5, 1.012, 0.5, 1.012, 1.0, 0.5026, 1.0, 0.5026, 1.0, 1.012, 1.0, 1.012, 1.501, 0.5026, 1.501, 0.5026, 1.501, 1.012, 1.501, 1.012, 2.001, 0.5026, 2.001, 0.5026, 2.001, 1.012, 2.001, 1.012, 2.501, 0.5026, 2.501, 0.5026, 2.501, 1.012, 2.501, 1.012, 3.002, 0.5026, 3.002, 1.012, -2.002, 1.521, -2.002, 1.521, -1.501, 1.012, -1.501, 1.012, -1.501, 1.521, -1.501, 1.521, -1.001, 1.012, -1.001, 1.012, -1.001, 1.521, -1.001, 1.521, -0.5007, 1.012, -0.5007, 1.521, -2.002, 2.03, -2.002, 2.03, -1.501, 1.521, -1.501, 1.521, -1.501, 2.03, -1.501, 2.03, -1.001, 1.521, -1.001, 1.521, -1.001, 2.03, -1.001, 2.03, -0.5007, 1.521, -0.5007, 2.03, -2.002, 2.539, -2.002, 2.539, -1.501, 2.03, -1.501, 2.03, -1.501, 2.539, -1.501, 2.539, -1.001, 2.03, -1.001, 2.03, -1.001, 2.539, -1.001, 2.539, -0.5007, 2.03, -0.5007, 2.539, -2.002, 3.048, -2.002, 3.048, -1.501, 2.539, -1.501, 2.539, -1.501, 3.048, -1.501, 3.048, -1.001, 2.539, -1.001, 2.539, -1.001, 3.048, -1.001, 3.048, -0.5007, 2.539, -0.5007])
me_plane.materials.append(mat_material_001)
me_plane.materials.append(mat_material)
me_plane.use_remesh_preserve_volume = False
me_plane.use_remesh_preserve_attributes = False
me_plane.use_mirror_vertex_groups = False
me_plane.update()

# ---- objects
ob_plane = bpy.data.objects.new('Plane', me_plane)

# ---- transforms, parenting, visibility, modifiers, constraints
ob_plane.location = (0.0, 0.0, 0.0)
ob_plane.scale = (15.0, 18.75, 1.0)
ob_plane.lineart.crease_threshold = 0.0

# ---- collection membership
col_collection_1.objects.link(ob_plane)

# ---- scene / render settings (as saved in the file)
scene.frame_start = 1; scene.frame_end = 250; scene.frame_set(1)
scene.render.engine = 'CYCLES'
scene.render.resolution_percentage = 50
scene.render.dither_intensity = 0.0
scene.cycles.use_denoising = False
scene.cycles.samples = 128
scene.cycles.sampling_pattern = 'TABULATED_SOBOL'
scene.cycles.use_adaptive_sampling = False
scene.cycles.use_light_tree = False
scene.cycles.blur_glossy = 0.0
scene.cycles.sample_clamp_indirect = 0.0
scene.view_settings.view_transform = 'Standard'
bpy.context.view_layer.update()

# ---- added for rendering (the .blend has no active camera and no usable light): camera, sun
cam_auto = bpy.data.cameras.new('AutoCamera')
cam_auto.lens = 50.0
cam_auto.sensor_width = 36.0
cam_auto.clip_end = 1000.0
ob_auto_camera = bpy.data.objects.new('AutoCamera', cam_auto)
scene.collection.objects.link(ob_auto_camera)
ob_auto_camera.location = (44.6726, -53.6072, 33.2381)
ob_auto_camera.rotation_euler = (1.09748, -7.21219e-08, 0.694738)
scene.camera = ob_auto_camera
light_auto_sun = bpy.data.lights.new('AutoSun', 'SUN')
light_auto_sun.energy = 3.0
light_auto_sun.angle = 0.0523599
ob_auto_sun = bpy.data.objects.new('AutoSun', light_auto_sun)
scene.collection.objects.link(ob_auto_sun)
ob_auto_sun.rotation_euler = (0.872665, 0.174533, 0.523599)
bpy.context.view_layer.update()
